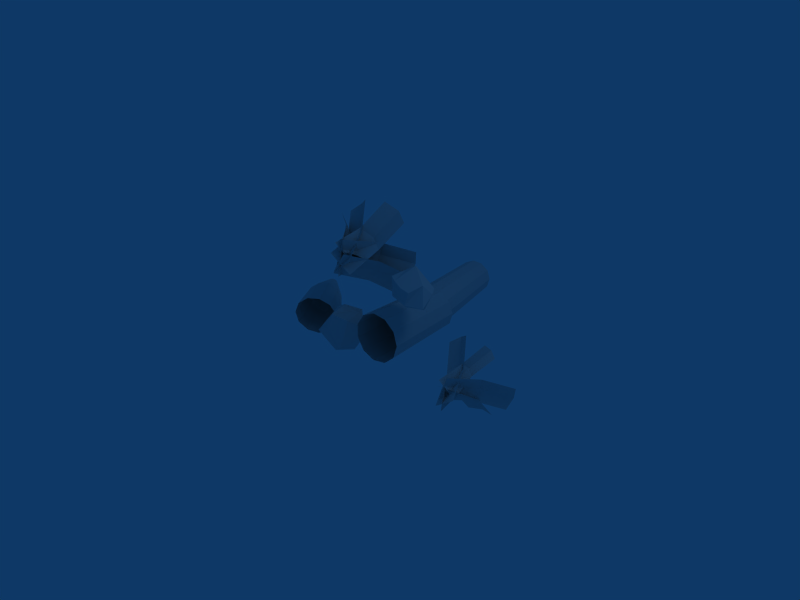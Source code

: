 # Source: totem_broken.blend  (saved by Blender 2.45.0; exported with 4.5.12 LTS)
import bpy
from mathutils import Matrix  # noqa: F401  (used for matrix-valued properties, if any)

bpy.ops.wm.read_factory_settings(use_empty=True)
scene = bpy.context.scene
scene.name = 'Scene'

# ---- collections
col_collection_1 = bpy.data.collections.new('Collection 1'); scene.collection.children.link(col_collection_1)

# ---- materials (node trees are filled in below, after node groups)
mat_material = bpy.data.materials.new('Material')
mat_material.alpha_threshold = 0.0
mat_material.roughness = 0.5
mat_material.line_color = (0.0, 0.0, 0.0, 1.0)

# ---- material node trees

# ---- world
world_world = bpy.data.worlds.new('World'); scene.world = world_world
world_world.color = (0.05656, 0.2208, 0.4)
world_world.use_sun_shadow = False
world_world.sun_shadow_jitter_overblur = 0.0
world_world.cycles.sampling_method = 'MANUAL'
world_world.cycles.sample_map_resolution = 256

# ---- cameras
cam_camera = bpy.data.cameras.new('Camera')
cam_camera.passepartout_alpha = 0.2
cam_camera.clip_end = 100.0
cam_camera.lens = 35.0
cam_camera.ortho_scale = 7.314
cam_camera.show_passepartout = False
cam_camera.show_safe_areas = True
cam_camera.dof.focus_distance = 0.0
cam_camera.dof.aperture_fstop = 128.0

# ---- lights
light_spot = bpy.data.lights.new('Spot', 'POINT')
light_spot.transmission_factor = 0.0
light_spot.cutoff_distance = 30.0
light_spot.energy = 100.0
light_spot.shadow_buffer_clip_start = 1.001
light_spot.shadow_soft_size = 1.0
light_spot.shadow_maximum_resolution = 0.006
light_spot.use_absolute_resolution = True
light_spot.cycles.use_multiple_importance_sampling = False

# ---- meshes
me_cylinder_001 = bpy.data.meshes.new('Cylinder.001')
me_cylinder_001.from_pydata([(0.795, 0.3706, 0.7487), (0.9355, 0.01154, 0.603), (0.7042, -0.109, 0.6183), (0.2817, 0.06065, 0.5599), (0.8645, 0.07986, 0.9067), (0.2001, 0.1293, 0.8165), (0.4713, 0.334, 0.9952), (0.3953, 0.001333, 0.8476), (0.9041, 0.2248, 0.7388), (0.4967, 0.3315, 0.4632), (0.1991, 0.4184, 0.6579), (0.6993, 0.2709, 0.415), (0.5184, 0.511, 0.6656), (0.764, -0.0925, 0.8181), (0.2537, 0.3688, 0.8623), (0.5891, -0.0757, 0.8322), (0.2119, 0.2313, 0.61), (-0.2255, 2.759, -0.2291), (-0.2665, 2.75, -0.3778), (-0.3793, 2.723, -0.4801), (-0.528, 2.688, -0.5036), (-0.6655, 2.656, -0.4408), (-0.7481, 2.637, -0.3116), (-0.7496, 2.637, -0.1571), (-0.6695, 2.655, -0.02622), (-0.5332, 2.687, 0.03936), (-0.3841, 2.722, 0.01887), (-0.2693, 2.749, -0.0812), (0.4386, -0.01781, -0.1608), (0.3782, -0.03144, -0.3687), (0.2154, -0.05406, -0.5104), (0.002022, -0.07849, -0.5409), (-0.1943, -0.09698, -0.4504), (-0.3113, -0.1037, -0.2678), (-0.3117, -0.09639, -0.05095), (-0.1954, -0.07751, 0.1313), (0.0006402, -0.05299, 0.221), (0.2142, -0.03062, 0.1897), (0.3774, -0.01751, 0.04741), (-0.55, 2.628, -0.2544), (-0.7017, 0.00353, 1.16), (-1.548, 0.6871, 1.162), (-1.081, 0.41, 1.156), (-0.7017, 0.00353, 0.6925), (-0.7017, 0.00353, 0.9263), (-1.079, 0.4234, 0.689), (-1.546, 0.7005, 0.6949), (-1.093, 0.4931, 0.932), (-1.56, 0.7702, 0.938), (0.6086, 0.01063, 0.5195), (-0.1291, 0.9139, 0.6537), (-0.5062, 0.5521, 0.8021), (-0.04981, 0.8507, 0.8858), (-0.4269, 0.4889, 1.034), (-0.772, -0.003526, 0.9187), (-0.696, 0.004101, 1.14), (-0.5743, 0.4609, 0.5914), (-0.1972, 0.8228, 0.443), (-0.8479, -0.01115, 0.6977), (-0.9477, 0.008046, 0.9036), (-0.9461, 0.7768, 0.1336), (-0.9533, 0.452, 0.5692), (-0.4851, 0.05451, 0.9523), (-0.7164, 0.03128, 0.9279), (-0.4925, 0.5115, 0.6211), (-0.4853, 0.8362, 0.1856), (-0.7394, 0.5579, 0.5887), (-0.7322, 0.8826, 0.1531), (-0.5955, 0.8741, 1.324), (-0.7205, 0.5061, 1.097), (-0.6499, 0.7771, 1.429), (-0.7707, 0.4111, 1.196), (-0.7118, 0.01772, 0.9215), (-0.8208, -0.03988, 1.071), (-0.6255, 0.4798, 1.005), (-0.4964, 0.8498, 1.226), (-0.6028, 0.07531, 0.7723), (-0.7295, -0.01763, 0.9606), (-1.146, 0.7461, 0.7148), (-0.8806, 0.391, 0.7919), (-0.7107, -0.09882, 0.5825), (-0.7201, -0.05822, 0.7715), (-0.8646, 0.3446, 0.5468), (-1.129, 0.6971, 0.4557), (-0.8581, 0.4307, 0.6646), (-1.123, 0.7845, 0.5804), (-0.3456, 0.7873, 1.467), (-0.5578, 0.4746, 1.077), (-0.5615, 0.7111, 1.575), (-0.7737, 0.3983, 1.185), (-0.7213, -0.04408, 0.7649), (-0.9263, -0.04951, 0.8771), (-0.3622, 0.396, 0.9631), (-0.15, 0.7088, 1.353), (-0.5163, -0.03864, 0.6527), (-0.4789, -0.07417, 0.8764), (-0.9423, 0.6666, 1.525), (-0.6853, 0.3578, 1.159), (-0.8559, -0.06948, 0.6), (-0.6674, -0.07182, 0.7382), (-1.06, 0.3756, 0.8803), (-1.317, 0.6845, 1.246), (-0.8692, 0.4438, 1.032), (-1.126, 0.7527, 1.398), (-0.1053, 0.7947, 0.3459), (-0.4583, 0.4613, 0.5897), (0.02783, 0.7191, 0.5477), (-0.3251, 0.3856, 0.7915), (-0.7298, -0.07347, 0.7721), (-0.5967, -0.078, 0.9642), (-0.5883, 0.3816, 0.405), (-0.2353, 0.7151, 0.1613), (-0.8628, -0.06894, 0.5799), (1.088, 0.6234, 0.01136), (1.309, 0.3434, -0.3131), (0.9169, 0.5674, -0.1232), (1.138, 0.2875, -0.4477), (1.476, -0.1185, -0.5738), (1.309, -0.1121, -0.6964), (1.47, 0.2629, -0.2005), (1.249, 0.5428, 0.124), (1.643, -0.125, -0.4512), (1.091, 0.6515, -0.7137), (1.318, 0.3316, -0.6391), (1.084, 0.5742, -0.8244), (1.31, 0.2554, -0.7436), (1.429, -0.1052, -0.5442), (1.437, -0.1415, -0.7119), (1.297, 0.2969, -0.5261), (1.07, 0.618, -0.5945), (1.422, -0.06903, -0.3764), (1.536, 0.01045, -0.5435), (1.649, 0.6948, -0.1407), (1.526, 0.3697, -0.3372), (1.34, -0.08663, -0.2787), (1.438, -0.03809, -0.4111), (1.395, 0.3121, -0.1673), (1.511, 0.6339, 0.03882), (1.442, 0.3952, -0.255), (1.561, 0.7187, -0.05371), (1.44, 0.7294, -1.093), (1.426, 0.4416, -0.7064), (1.658, 0.6825, -1.064), (1.644, 0.3947, -0.6776), (1.435, -0.02596, -0.4054), (1.64, -0.01074, -0.3838), (1.234, 0.3527, -0.7237), (1.248, 0.6405, -1.11), (1.229, -0.04117, -0.427), (1.317, -0.06052, -0.6097), (1.914, 0.6639, -0.8356), (1.571, 0.3517, -0.704), (1.452, -0.05053, -0.2176), (1.384, -0.05553, -0.4136), (1.702, 0.3731, -0.3111), (2.045, 0.6853, -0.4428), (1.633, 0.431, -0.5171), (1.976, 0.7432, -0.6487), (-1.054, -0.07387, -0.404), (-1.42, 0.1378, -0.8079), (-1.181, 0.2498, -0.1862), (-1.356, 0.4986, -0.8217), (-0.9861, 0.2253, -0.0823), (-0.9429, 0.3371, -0.9188), (-0.8022, -0.0709, -0.6779), (-1.353, 0.2836, -0.9923), (-1.015, 0.01446, -0.8282), (-0.6546, 0.2851, -0.3797), (-1.369, 0.3049, -0.3634), (-1.149, 0.6371, -0.612), (-1.525, 0.33, -0.6158), (-0.8044, 0.4115, -0.1735), (-1.413, -0.002676, -0.6119), (-1.023, -0.016, -0.1835), (-0.6954, 0.02406, -0.1961), (-0.7107, 0.3667, -0.5877), (-2.215, 0.9684, -0.3391), (-2.167, 0.9418, -0.2732), (-2.202, 0.9182, -0.2743), (-2.234, 0.9015, -0.2979), (-2.251, 0.8971, -0.3364), (-2.248, 0.9064, -0.3778), (-2.227, 0.9264, -0.4088), (-2.194, 0.9508, -0.4195), (-2.16, 0.9718, -0.4067), (-2.135, 0.9828, -0.3743), (-2.127, 0.9802, -0.3327), (-2.139, 0.9649, -0.295), (-1.738, 0.6573, -0.2216), (-1.691, 0.7165, -0.3676), (-1.72, 0.7264, -0.529), (-1.818, 0.6839, -0.6545), (-1.952, 0.6024, -0.7042), (-2.08, 0.508, -0.6625), (-2.161, 0.4304, -0.5424), (-2.17, 0.3945, -0.3822), (-2.104, 0.4115, -0.2327), (-1.983, 0.4761, -0.1414), (-1.847, 0.5677, -0.1372), (-1.54, 0.1413, -0.1614), (-1.703, 0.03128, -0.1664), (-1.848, -0.04622, -0.276), (-1.928, -0.06663, -0.4554), (-1.917, -0.02347, -0.6476), (-1.819, 0.06956, -0.7916), (-1.666, 0.1829, -0.8418), (-1.505, 0.2806, -0.7821), (-1.388, 0.3316, -0.6315), (-1.352, 0.3198, -0.4379), (-1.409, 0.2488, -0.2626), (0.1231, 1.292, -0.3807), (0.1724, 1.312, -0.2027), (-0.01384, 1.261, -0.5025), (-0.1948, 1.23, -0.5294), (-0.3624, 1.207, -0.4529), (-0.4635, 1.2, -0.2973), (-0.4658, 1.212, -0.112), (-0.3688, 1.238, 0.04419), (-0.2031, 1.27, 0.1217), (-0.02146, 1.299, 0.09587), (0.1185, 1.314, -0.02507), (0.1408, 1.316, -0.09905), (0.03643, 1.308, 0.04562), (-0.128, 1.285, 0.1111), (-0.3002, 1.253, 0.07667), (-0.409, 1.228, -0.02101), (-0.4649, 1.209, -0.1893), (-0.4217, 1.206, -0.3621), (-0.2931, 1.219, -0.4846), (-0.1199, 1.245, -0.518), (0.04285, 1.274, -0.4516), (0.1519, 1.305, -0.277), (0.1739, 1.363, -0.4004), (0.2301, 1.363, -0.2075), (0.02502, 1.34, -0.534), (-0.1693, 1.302, -0.5659), (-0.3475, 1.261, -0.486), (-0.4528, 1.229, -0.3197), (-0.4519, 1.218, -0.1197), (-0.345, 1.229, 0.05043), (-0.1661, 1.261, 0.1367), (0.02797, 1.302, 0.1117), (0.1757, 1.34, -0.01659), (0.1853, 1.351, -0.05241), (0.05505, 1.317, 0.08834), (-0.1302, 1.275, 0.1332), (-0.3116, 1.238, 0.0679), (-0.3652, 1.229, 0.01752), (-0.4525, 1.225, -0.1576), (-0.4337, 1.243, -0.3505), (-0.3146, 1.276, -0.5), (-0.1332, 1.314, -0.5586), (0.05297, 1.345, -0.5077), (0.2192, 1.366, -0.2444), (0.189, 1.359, -0.3484), (0.1343, 1.356, -0.4369), (-0.0265, 1.326, -0.5434), (-0.2164, 1.285, -0.5453), (-0.3752, 1.246, -0.4419), (-0.4523, 1.222, -0.266), (-0.4234, 1.219, -0.07359), (-0.2136, 1.25, 0.1128), (-0.02342, 1.286, 0.1176), (0.1367, 1.323, 0.01719), (0.2159, 1.351, -0.1565), (-0.03492, 1.332, -0.2107), (-0.02512, 1.331, -0.1771), (-0.06066, 1.328, -0.2342), (-0.09417, 1.32, -0.2401), (-0.1248, 1.31, -0.2266), (-0.1429, 1.302, -0.1979), (-0.1426, 1.298, -0.1632), (-0.1241, 1.3, -0.1334), (-0.09317, 1.306, -0.1181), (-0.05974, 1.315, -0.122), (-0.03437, 1.325, -0.144), (-0.03175, 1.328, -0.1538), (-0.05238, 1.319, -0.1284), (-0.0834, 1.31, -0.119), (-0.115, 1.302, -0.1286), (-0.1296, 1.3, -0.1424), (-0.1428, 1.3, -0.1735), (-0.1377, 1.306, -0.2063), (-0.1159, 1.314, -0.2304), (-0.08435, 1.323, -0.2381), (-0.05306, 1.329, -0.227), (-0.02808, 1.332, -0.1871), (-0.03082, 1.331, -0.1965), (-0.04568, 1.33, -0.2206), (-0.07467, 1.324, -0.2367), (-0.107, 1.315, -0.2345), (-0.1324, 1.306, -0.2146), (-0.1427, 1.3, -0.1833), (-0.1348, 1.299, -0.1506), (-0.1061, 1.303, -0.1246), (-0.07372, 1.311, -0.1204), (-0.04498, 1.32, -0.1348), (-0.02898, 1.328, -0.1632)], [], [(14, 10, 16), (5, 3, 7), (4, 13, 2), (14, 5, 7), (16, 10, 9), (9, 0, 11), (16, 5, 14), (16, 9, 3), (6, 0, 12), (10, 12, 9), (1, 8, 4), (2, 1, 4), (3, 9, 11), (12, 0, 9), (11, 8, 1), (14, 7, 6), (10, 14, 6), (11, 0, 8), (7, 3, 2), (7, 2, 15), (4, 15, 13), (15, 2, 13), (10, 6, 12), (0, 6, 4), (6, 15, 4), (16, 3, 5), (6, 7, 15), (0, 4, 8), (17, 18, 39), (18, 19, 39), (19, 20, 39), (20, 21, 39), (21, 22, 39), (22, 23, 39), (23, 24, 39), (24, 25, 39), (25, 26, 39), (26, 27, 39), (27, 17, 39), (44, 47, 42), (44, 42, 40), (47, 48, 41), (47, 41, 42), (43, 45, 44), (45, 47, 44), (45, 46, 47), (46, 48, 47), (1, 49, 11), (49, 3, 11), (3, 49, 2), (49, 1, 2), (52, 50, 51), (53, 52, 51), (53, 51, 54), (55, 53, 54), (51, 57, 56), (51, 50, 57), (54, 56, 58), (54, 51, 56), (63, 66, 61), (63, 61, 59), (66, 67, 60), (66, 60, 61), (62, 64, 63), (64, 66, 63), (64, 65, 66), (65, 67, 66), (70, 68, 69), (71, 70, 69), (71, 69, 72), (73, 71, 72), (69, 75, 74), (69, 68, 75), (72, 74, 76), (72, 69, 74), (81, 84, 79), (81, 79, 77), (84, 85, 78), (84, 78, 79), (80, 82, 81), (82, 84, 81), (82, 83, 84), (83, 85, 84), (88, 86, 87), (89, 88, 87), (89, 87, 90), (91, 89, 90), (87, 93, 92), (87, 86, 93), (90, 92, 94), (90, 87, 92), (99, 102, 97), (99, 97, 95), (102, 103, 96), (102, 96, 97), (98, 100, 99), (100, 102, 99), (100, 101, 102), (101, 103, 102), (106, 104, 105), (107, 106, 105), (107, 105, 108), (109, 107, 108), (105, 111, 110), (105, 104, 111), (108, 110, 112), (108, 105, 110), (115, 113, 114), (116, 115, 114), (116, 114, 117), (118, 116, 117), (114, 120, 119), (114, 113, 120), (117, 119, 121), (117, 114, 119), (124, 122, 123), (125, 124, 123), (125, 123, 126), (127, 125, 126), (123, 129, 128), (123, 122, 129), (126, 128, 130), (126, 123, 128), (135, 138, 133), (135, 133, 131), (138, 139, 132), (138, 132, 133), (134, 136, 135), (136, 138, 135), (136, 137, 138), (137, 139, 138), (142, 140, 141), (143, 142, 141), (143, 141, 144), (145, 143, 144), (141, 147, 146), (141, 140, 147), (144, 146, 148), (144, 141, 146), (153, 156, 151), (153, 151, 149), (156, 157, 150), (156, 150, 151), (152, 154, 153), (154, 156, 153), (154, 155, 156), (155, 157, 156), (158, 174, 173), (172, 158, 173), (158, 172, 164), (174, 158, 164), (175, 171, 167), (169, 168, 160), (159, 172, 170), (169, 160, 171), (175, 169, 171), (165, 169, 163), (160, 173, 162), (171, 160, 162), (168, 173, 160), (168, 172, 173), (164, 175, 167), (165, 161, 169), (161, 168, 169), (164, 167, 174), (163, 175, 166), (172, 166, 164), (173, 174, 171), (174, 167, 171), (165, 163, 166), (169, 175, 163), (159, 166, 172), (159, 170, 161), (166, 175, 164), (159, 165, 166), (161, 170, 168), (171, 162, 173), (170, 172, 168), (161, 165, 159), (199, 188, 198), (199, 209, 188), (200, 198, 197), (200, 199, 198), (201, 197, 196), (201, 200, 197), (202, 196, 195), (202, 201, 196), (203, 195, 194), (203, 202, 195), (204, 194, 193), (204, 203, 194), (205, 193, 192), (205, 204, 193), (206, 192, 191), (206, 205, 192), (207, 191, 190), (207, 206, 191), (208, 190, 189), (208, 207, 190), (209, 189, 188), (209, 208, 189), (188, 186, 187), (188, 189, 186), (189, 185, 186), (189, 190, 185), (190, 184, 185), (190, 191, 184), (191, 183, 184), (191, 192, 183), (192, 182, 183), (192, 193, 182), (193, 181, 182), (193, 194, 181), (194, 180, 181), (194, 195, 180), (195, 179, 180), (195, 196, 179), (196, 178, 179), (196, 197, 178), (197, 177, 178), (197, 198, 177), (198, 187, 177), (198, 188, 187), (187, 186, 176), (186, 185, 176), (185, 184, 176), (184, 183, 176), (183, 182, 176), (182, 181, 176), (181, 180, 176), (180, 179, 176), (179, 178, 176), (178, 177, 176), (177, 187, 176), (211, 17, 221), (220, 27, 222), (219, 26, 223), (218, 25, 224), (225, 23, 216), (226, 22, 215), (227, 21, 214), (228, 20, 213), (229, 19, 212), (230, 18, 210), (210, 18, 231), (17, 211, 231), (17, 231, 18), (18, 230, 19), (230, 212, 19), (19, 229, 20), (229, 213, 20), (20, 228, 21), (228, 214, 21), (21, 227, 22), (227, 215, 22), (22, 226, 23), (226, 216, 23), (23, 225, 24), (225, 217, 24), (24, 217, 224), (24, 224, 25), (25, 218, 223), (25, 223, 26), (26, 219, 222), (26, 222, 27), (27, 220, 221), (27, 221, 17), (242, 38, 243), (241, 37, 244), (240, 36, 245), (239, 35, 246), (247, 35, 239), (248, 34, 238), (249, 33, 237), (250, 32, 236), (251, 31, 235), (252, 30, 234), (233, 28, 253), (254, 29, 232), (232, 29, 255), (234, 30, 256), (235, 31, 257), (236, 32, 258), (237, 33, 259), (238, 34, 260), (261, 36, 240), (262, 37, 241), (263, 38, 242), (264, 28, 233), (264, 297, 243), (297, 276, 243), (297, 264, 266), (264, 233, 266), (263, 296, 277), (263, 277, 244), (296, 263, 275), (263, 242, 275), (262, 295, 278), (262, 278, 245), (295, 262, 274), (262, 241, 274), (261, 294, 279), (261, 279, 246), (294, 261, 273), (261, 240, 273), (271, 238, 260), (271, 260, 293), (247, 280, 293), (247, 293, 260), (270, 237, 259), (270, 259, 292), (248, 281, 292), (248, 292, 259), (269, 236, 258), (269, 258, 291), (249, 282, 291), (249, 291, 258), (268, 235, 257), (268, 257, 290), (250, 283, 257), (283, 290, 257), (267, 234, 256), (267, 256, 289), (251, 284, 256), (284, 289, 256), (265, 232, 255), (265, 255, 288), (252, 285, 255), (285, 288, 255), (254, 287, 253), (287, 286, 253), (287, 254, 265), (254, 232, 265), (266, 233, 253), (266, 253, 286), (285, 252, 267), (252, 234, 267), (284, 251, 268), (251, 235, 268), (283, 250, 269), (250, 236, 269), (282, 249, 270), (249, 237, 270), (281, 248, 271), (248, 238, 271), (280, 247, 272), (247, 239, 272), (272, 239, 246), (272, 246, 279), (273, 240, 245), (273, 245, 278), (274, 241, 244), (274, 244, 277), (275, 242, 243), (275, 243, 276), (28, 264, 38), (264, 243, 38), (38, 263, 37), (263, 244, 37), (37, 262, 36), (262, 245, 36), (36, 261, 35), (261, 246, 35), (35, 247, 34), (247, 260, 34), (34, 248, 33), (248, 259, 33), (33, 249, 258), (33, 258, 32), (32, 250, 257), (32, 257, 31), (31, 251, 256), (31, 256, 30), (30, 252, 255), (30, 255, 29), (29, 254, 253), (29, 253, 28)])
_uv = me_cylinder_001.uv_layers.new(name='UVTex')
_uv.uv.foreach_set('vector', [0.6318, 0.8239, 0.5952, 0.8564, 0.4788, 0.8201, 0.5992, 0.758, 0.4936, 0.6807, 0.7008, 0.7279, 0.9053, 0.8639, 0.8945, 0.784, 0.9964, 0.6873, 0.6318, 0.8239, 0.5992, 0.758, 0.7008, 0.7279, 0.4788, 0.8201, 0.5952, 0.8564, 0.5878, 0.9483, 0.5878, 0.9483, 0.7302, 0.9297, 0.7618, 0.9785, 0.4788, 0.8201, 0.5992, 0.758, 0.6318, 0.8239, 0.4788, 0.8201, 0.5878, 0.9483, 0.4831, 0.9957, 0.7139, 0.8591, 0.7302, 0.9297, 0.6665, 0.8884, 0.5952, 0.8564, 0.6665, 0.8884, 0.5878, 0.9483, 0.9904, 0.9226, 0.8917, 0.9211, 0.9053, 0.8639, 0.9964, 0.6873, 0.9904, 0.9226, 0.9053, 0.8639, 0.4831, 0.9957, 0.5878, 0.9483, 0.7618, 0.9785, 0.6665, 0.8884, 0.7302, 0.9297, 0.5878, 0.9483, 0.7618, 0.9785, 0.8917, 0.9211, 0.9904, 0.9226, 0.6318, 0.8239, 0.7008, 0.7279, 0.7139, 0.8591, 0.5952, 0.8564, 0.6318, 0.8239, 0.7139, 0.8591, 0.7618, 0.9785, 0.7302, 0.9297, 0.8917, 0.9211, 0.7008, 0.7279, 0.4936, 0.6807, 0.9964, 0.6873, 0.7008, 0.7279, 0.9964, 0.6873, 0.801, 0.7526, 0.9053, 0.8639, 0.801, 0.7526, 0.8945, 0.784, 0.801, 0.7526, 0.9964, 0.6873, 0.8945, 0.784, 0.5952, 0.8564, 0.7139, 0.8591, 0.6665, 0.8884, 0.7302, 0.9297, 0.7139, 0.8591, 0.9053, 0.8639, 0.7139, 0.8591, 0.801, 0.7526, 0.9053, 0.8639, 0.4788, 0.8201, 0.4936, 0.6807, 0.5992, 0.758, 0.7139, 0.8591, 0.7008, 0.7279, 0.801, 0.7526, 0.7302, 0.9297, 0.9053, 0.8639, 0.8917, 0.9211, 0.178, 0.6274, 0.1363, 0.6149, 0.2026, 0.5775, 0.1363, 0.6149, 0.1159, 0.594, 0.2026, 0.5775, 0.1159, 0.594, 0.1231, 0.5712, 0.2026, 0.5775, 0.1231, 0.5712, 0.1556, 0.554, 0.2026, 0.5775, 0.1556, 0.554, 0.2028, 0.5476, 0.2026, 0.5775, 0.2028, 0.5476, 0.2501, 0.554, 0.2026, 0.5775, 0.2501, 0.554, 0.2825, 0.5712, 0.2026, 0.5775, 0.2825, 0.5712, 0.2898, 0.594, 0.2026, 0.5775, 0.2898, 0.594, 0.2694, 0.6149, 0.2026, 0.5775, 0.2694, 0.6149, 0.2277, 0.6274, 0.2026, 0.5775, 0.2277, 0.6274, 0.178, 0.6274, 0.2026, 0.5775, 0.7586, 0.3593, 0.7586, 0.479, 0.6389, 0.479, 0.7586, 0.3593, 0.6389, 0.479, 0.6389, 0.3593, 0.7586, 0.479, 0.7586, 0.5987, 0.6389, 0.5987, 0.7586, 0.479, 0.6389, 0.5987, 0.6389, 0.479, 0.8783, 0.3593, 0.8783, 0.479, 0.7586, 0.3593, 0.8783, 0.479, 0.7586, 0.479, 0.7586, 0.3593, 0.8783, 0.479, 0.8783, 0.5987, 0.7586, 0.479, 0.8783, 0.5987, 0.7586, 0.5987, 0.7586, 0.479, 0.9904, 0.9226, 0.7367, 0.9592, 0.7618, 0.9785, 0.7367, 0.9592, 0.4831, 0.9957, 0.7618, 0.9785, 0.4831, 0.9957, 0.7367, 0.9592, 0.8989, 0.9944, 0.7367, 0.9592, 0.9904, 0.9226, 0.8989, 0.9944, 0.8783, 0.5987, 0.7586, 0.5987, 0.7586, 0.479, 0.8783, 0.479, 0.8783, 0.5987, 0.7586, 0.479, 0.8783, 0.479, 0.7586, 0.479, 0.7586, 0.3593, 0.8783, 0.3593, 0.8783, 0.479, 0.7586, 0.3593, 0.7586, 0.479, 0.6389, 0.5987, 0.6389, 0.479, 0.7586, 0.479, 0.7586, 0.5987, 0.6389, 0.5987, 0.7586, 0.3593, 0.6389, 0.479, 0.6389, 0.3593, 0.7586, 0.3593, 0.7586, 0.479, 0.6389, 0.479, 0.7586, 0.3593, 0.7586, 0.479, 0.6389, 0.479, 0.7586, 0.3593, 0.6389, 0.479, 0.6389, 0.3593, 0.7586, 0.479, 0.7586, 0.5987, 0.6389, 0.5987, 0.7586, 0.479, 0.6389, 0.5987, 0.6389, 0.479, 0.8783, 0.3593, 0.8783, 0.479, 0.7586, 0.3593, 0.8783, 0.479, 0.7586, 0.479, 0.7586, 0.3593, 0.8783, 0.479, 0.8783, 0.5987, 0.7586, 0.479, 0.8783, 0.5987, 0.7586, 0.5987, 0.7586, 0.479, 0.8783, 0.5987, 0.7586, 0.5987, 0.7586, 0.479, 0.8783, 0.479, 0.8783, 0.5987, 0.7586, 0.479, 0.8783, 0.479, 0.7586, 0.479, 0.7586, 0.3593, 0.8783, 0.3593, 0.8783, 0.479, 0.7586, 0.3593, 0.7586, 0.479, 0.6389, 0.5987, 0.6389, 0.479, 0.7586, 0.479, 0.7586, 0.5987, 0.6389, 0.5987, 0.7586, 0.3593, 0.6389, 0.479, 0.6389, 0.3593, 0.7586, 0.3593, 0.7586, 0.479, 0.6389, 0.479, 0.7586, 0.3593, 0.7586, 0.479, 0.6389, 0.479, 0.7586, 0.3593, 0.6389, 0.479, 0.6389, 0.3593, 0.7586, 0.479, 0.7586, 0.5987, 0.6389, 0.5987, 0.7586, 0.479, 0.6389, 0.5987, 0.6389, 0.479, 0.8783, 0.3593, 0.8783, 0.479, 0.7586, 0.3593, 0.8783, 0.479, 0.7586, 0.479, 0.7586, 0.3593, 0.8783, 0.479, 0.8783, 0.5987, 0.7586, 0.479, 0.8783, 0.5987, 0.7586, 0.5987, 0.7586, 0.479, 0.8783, 0.5987, 0.7586, 0.5987, 0.7586, 0.479, 0.8783, 0.479, 0.8783, 0.5987, 0.7586, 0.479, 0.8783, 0.479, 0.7586, 0.479, 0.7586, 0.3593, 0.8783, 0.3593, 0.8783, 0.479, 0.7586, 0.3593, 0.7586, 0.479, 0.6389, 0.5987, 0.6389, 0.479, 0.7586, 0.479, 0.7586, 0.5987, 0.6389, 0.5987, 0.7586, 0.3593, 0.6389, 0.479, 0.6389, 0.3593, 0.7586, 0.3593, 0.7586, 0.479, 0.6389, 0.479, 0.7586, 0.3593, 0.7586, 0.479, 0.6389, 0.479, 0.7586, 0.3593, 0.6389, 0.479, 0.6389, 0.3593, 0.7586, 0.479, 0.7586, 0.5987, 0.6389, 0.5987, 0.7586, 0.479, 0.6389, 0.5987, 0.6389, 0.479, 0.8783, 0.3593, 0.8783, 0.479, 0.7586, 0.3593, 0.8783, 0.479, 0.7586, 0.479, 0.7586, 0.3593, 0.8783, 0.479, 0.8783, 0.5987, 0.7586, 0.479, 0.8783, 0.5987, 0.7586, 0.5987, 0.7586, 0.479, 0.8783, 0.5987, 0.7586, 0.5987, 0.7586, 0.479, 0.8783, 0.479, 0.8783, 0.5987, 0.7586, 0.479, 0.8783, 0.479, 0.7586, 0.479, 0.7586, 0.3593, 0.8783, 0.3593, 0.8783, 0.479, 0.7586, 0.3593, 0.7586, 0.479, 0.6389, 0.5987, 0.6389, 0.479, 0.7586, 0.479, 0.7586, 0.5987, 0.6389, 0.5987, 0.7586, 0.3593, 0.6389, 0.479, 0.6389, 0.3593, 0.7586, 0.3593, 0.7586, 0.479, 0.6389, 0.479, 0.8783, 0.5987, 0.7586, 0.5987, 0.7586, 0.479, 0.8783, 0.479, 0.8783, 0.5987, 0.7586, 0.479, 0.8783, 0.479, 0.7586, 0.479, 0.7586, 0.3593, 0.8783, 0.3593, 0.8783, 0.479, 0.7586, 0.3593, 0.7586, 0.479, 0.6389, 0.5987, 0.6389, 0.479, 0.7586, 0.479, 0.7586, 0.5987, 0.6389, 0.5987, 0.7586, 0.3593, 0.6389, 0.479, 0.6389, 0.3593, 0.7586, 0.3593, 0.7586, 0.479, 0.6389, 0.479, 0.8783, 0.5987, 0.7586, 0.5987, 0.7586, 0.479, 0.8783, 0.479, 0.8783, 0.5987, 0.7586, 0.479, 0.8783, 0.479, 0.7586, 0.479, 0.7586, 0.3593, 0.8783, 0.3593, 0.8783, 0.479, 0.7586, 0.3593, 0.7586, 0.479, 0.6389, 0.5987, 0.6389, 0.479, 0.7586, 0.479, 0.7586, 0.5987, 0.6389, 0.5987, 0.7586, 0.3593, 0.6389, 0.479, 0.6389, 0.3593, 0.7586, 0.3593, 0.7586, 0.479, 0.6389, 0.479, 0.7586, 0.3593, 0.7586, 0.479, 0.6389, 0.479, 0.7586, 0.3593, 0.6389, 0.479, 0.6389, 0.3593, 0.7586, 0.479, 0.7586, 0.5987, 0.6389, 0.5987, 0.7586, 0.479, 0.6389, 0.5987, 0.6389, 0.479, 0.8783, 0.3593, 0.8783, 0.479, 0.7586, 0.3593, 0.8783, 0.479, 0.7586, 0.479, 0.7586, 0.3593, 0.8783, 0.479, 0.8783, 0.5987, 0.7586, 0.479, 0.8783, 0.5987, 0.7586, 0.5987, 0.7586, 0.479, 0.8783, 0.5987, 0.7586, 0.5987, 0.7586, 0.479, 0.8783, 0.479, 0.8783, 0.5987, 0.7586, 0.479, 0.8783, 0.479, 0.7586, 0.479, 0.7586, 0.3593, 0.8783, 0.3593, 0.8783, 0.479, 0.7586, 0.3593, 0.7586, 0.479, 0.6389, 0.5987, 0.6389, 0.479, 0.7586, 0.479, 0.7586, 0.5987, 0.6389, 0.5987, 0.7586, 0.3593, 0.6389, 0.479, 0.6389, 0.3593, 0.7586, 0.3593, 0.7586, 0.479, 0.6389, 0.479, 0.7586, 0.3593, 0.7586, 0.479, 0.6389, 0.479, 0.7586, 0.3593, 0.6389, 0.479, 0.6389, 0.3593, 0.7586, 0.479, 0.7586, 0.5987, 0.6389, 0.5987, 0.7586, 0.479, 0.6389, 0.5987, 0.6389, 0.479, 0.8783, 0.3593, 0.8783, 0.479, 0.7586, 0.3593, 0.8783, 0.479, 0.7586, 0.479, 0.7586, 0.3593, 0.8783, 0.479, 0.8783, 0.5987, 0.7586, 0.479, 0.8783, 0.5987, 0.7586, 0.5987, 0.7586, 0.479, 0.7367, 0.9592, 0.9904, 0.9226, 0.8989, 0.9944, 0.4831, 0.9957, 0.7367, 0.9592, 0.8989, 0.9944, 0.7367, 0.9592, 0.4831, 0.9957, 0.7618, 0.9785, 0.9904, 0.9226, 0.7367, 0.9592, 0.7618, 0.9785, 0.7302, 0.9297, 0.9053, 0.8639, 0.8917, 0.9211, 0.7139, 0.8591, 0.7008, 0.7279, 0.801, 0.7526, 0.4788, 0.8201, 0.4936, 0.6807, 0.5992, 0.758, 0.7139, 0.8591, 0.801, 0.7526, 0.9053, 0.8639, 0.7302, 0.9297, 0.7139, 0.8591, 0.9053, 0.8639, 0.5952, 0.8564, 0.7139, 0.8591, 0.6665, 0.8884, 0.801, 0.7526, 0.9964, 0.6873, 0.8945, 0.784, 0.9053, 0.8639, 0.801, 0.7526, 0.8945, 0.784, 0.7008, 0.7279, 0.9964, 0.6873, 0.801, 0.7526, 0.7008, 0.7279, 0.4936, 0.6807, 0.9964, 0.6873, 0.7618, 0.9785, 0.7302, 0.9297, 0.8917, 0.9211, 0.5952, 0.8564, 0.6318, 0.8239, 0.7139, 0.8591, 0.6318, 0.8239, 0.7008, 0.7279, 0.7139, 0.8591, 0.7618, 0.9785, 0.8917, 0.9211, 0.9904, 0.9226, 0.6665, 0.8884, 0.7302, 0.9297, 0.5878, 0.9483, 0.4831, 0.9957, 0.5878, 0.9483, 0.7618, 0.9785, 0.9964, 0.6873, 0.9904, 0.9226, 0.9053, 0.8639, 0.9904, 0.9226, 0.8917, 0.9211, 0.9053, 0.8639, 0.5952, 0.8564, 0.6665, 0.8884, 0.5878, 0.9483, 0.7139, 0.8591, 0.7302, 0.9297, 0.6665, 0.8884, 0.4788, 0.8201, 0.5878, 0.9483, 0.4831, 0.9957, 0.4788, 0.8201, 0.5992, 0.758, 0.6318, 0.8239, 0.5878, 0.9483, 0.7302, 0.9297, 0.7618, 0.9785, 0.4788, 0.8201, 0.5952, 0.8564, 0.5878, 0.9483, 0.6318, 0.8239, 0.5992, 0.758, 0.7008, 0.7279, 0.9053, 0.8639, 0.8945, 0.784, 0.9964, 0.6873, 0.5992, 0.758, 0.4936, 0.6807, 0.7008, 0.7279, 0.6318, 0.8239, 0.5952, 0.8564, 0.4788, 0.8201, 0.223, 0.7892, 0.2677, 0.8818, 0.2214, 0.8818, 0.223, 0.7892, 0.2721, 0.789, 0.2677, 0.8818, 0.1744, 0.7898, 0.2214, 0.8818, 0.1756, 0.8818, 0.1744, 0.7898, 0.223, 0.7892, 0.2214, 0.8818, 0.1248, 0.7908, 0.1756, 0.8818, 0.1295, 0.8818, 0.1248, 0.7908, 0.1744, 0.7898, 0.1756, 0.8818, 0.08858, 0.7915, 0.1295, 0.8818, 0.09209, 0.8826, 0.08858, 0.7915, 0.1248, 0.7908, 0.1295, 0.8818, 0.2908, 0.7911, 0.2904, 0.8814, 0.2776, 0.877, 0.2908, 0.7911, 0.3047, 0.7932, 0.2904, 0.8814, 0.249, 0.7911, 0.2776, 0.877, 0.2394, 0.8755, 0.249, 0.7911, 0.2908, 0.7911, 0.2776, 0.877, 0.2081, 0.7911, 0.2394, 0.8755, 0.2017, 0.8754, 0.2081, 0.7911, 0.249, 0.7911, 0.2394, 0.8755, 0.167, 0.7911, 0.2017, 0.8754, 0.1637, 0.8767, 0.167, 0.7911, 0.2081, 0.7911, 0.2017, 0.8754, 0.1243, 0.7911, 0.1637, 0.8767, 0.1248, 0.8795, 0.1243, 0.7911, 0.167, 0.7911, 0.1637, 0.8767, 0.09255, 0.7905, 0.1248, 0.8795, 0.0932, 0.8828, 0.09255, 0.7905, 0.1243, 0.7911, 0.1248, 0.8795, 0.2721, 0.789, 0.2887, 0.8833, 0.2677, 0.8818, 0.2721, 0.789, 0.3082, 0.7911, 0.2887, 0.8833, 0.2677, 0.8818, 0.2513, 0.9537, 0.2375, 0.9519, 0.2677, 0.8818, 0.2887, 0.8833, 0.2513, 0.9537, 0.0932, 0.8828, 0.1476, 0.9521, 0.1374, 0.9539, 0.0932, 0.8828, 0.1248, 0.8795, 0.1476, 0.9521, 0.1248, 0.8795, 0.1715, 0.9521, 0.1476, 0.9521, 0.1248, 0.8795, 0.1637, 0.8767, 0.1715, 0.9521, 0.1637, 0.8767, 0.1963, 0.9521, 0.1715, 0.9521, 0.1637, 0.8767, 0.2017, 0.8754, 0.1963, 0.9521, 0.2017, 0.8754, 0.2209, 0.9521, 0.1963, 0.9521, 0.2017, 0.8754, 0.2394, 0.8755, 0.2209, 0.9521, 0.2394, 0.8755, 0.2444, 0.9521, 0.2209, 0.9521, 0.2394, 0.8755, 0.2776, 0.877, 0.2444, 0.9521, 0.2776, 0.877, 0.2519, 0.9539, 0.2444, 0.9521, 0.2776, 0.877, 0.2904, 0.8814, 0.2519, 0.9539, 0.09209, 0.8826, 0.1522, 0.9519, 0.1374, 0.9537, 0.09209, 0.8826, 0.1295, 0.8818, 0.1522, 0.9519, 0.1295, 0.8818, 0.1801, 0.9519, 0.1522, 0.9519, 0.1295, 0.8818, 0.1756, 0.8818, 0.1801, 0.9519, 0.1756, 0.8818, 0.2089, 0.9519, 0.1801, 0.9519, 0.1756, 0.8818, 0.2214, 0.8818, 0.2089, 0.9519, 0.2214, 0.8818, 0.2375, 0.9519, 0.2089, 0.9519, 0.2214, 0.8818, 0.2677, 0.8818, 0.2375, 0.9519, 0.2375, 0.9519, 0.2513, 0.9537, 0.1949, 0.989, 0.1374, 0.9539, 0.1476, 0.9521, 0.1951, 0.9891, 0.1476, 0.9521, 0.1715, 0.9521, 0.1951, 0.9891, 0.1715, 0.9521, 0.1963, 0.9521, 0.1951, 0.9891, 0.1963, 0.9521, 0.2209, 0.9521, 0.1951, 0.9891, 0.2209, 0.9521, 0.2444, 0.9521, 0.1951, 0.9891, 0.2444, 0.9521, 0.2519, 0.9539, 0.1951, 0.9891, 0.1374, 0.9537, 0.1522, 0.9519, 0.1949, 0.989, 0.1522, 0.9519, 0.1801, 0.9519, 0.1949, 0.989, 0.1801, 0.9519, 0.2089, 0.9519, 0.1949, 0.989, 0.2089, 0.9519, 0.2375, 0.9519, 0.1949, 0.989, 0.283, 0.4001, 0.2721, 0.789, 0.2571, 0.4001, 0.2326, 0.4002, 0.223, 0.7892, 0.2077, 0.4002, 0.1834, 0.4005, 0.1744, 0.7898, 0.1571, 0.4005, 0.1324, 0.401, 0.1248, 0.7908, 0.1052, 0.4007, 0.3215, 0.4011, 0.2908, 0.7911, 0.2946, 0.4011, 0.2737, 0.4011, 0.249, 0.7911, 0.2515, 0.4011, 0.231, 0.4011, 0.2081, 0.7911, 0.2109, 0.4011, 0.1903, 0.4011, 0.167, 0.7911, 0.1705, 0.4011, 0.1491, 0.4011, 0.1243, 0.7911, 0.1282, 0.4011, 0.1123, 0.4008, 0.09255, 0.7905, 0.08845, 0.4008, 0.3306, 0.4012, 0.3082, 0.7911, 0.301, 0.4012, 0.2721, 0.789, 0.283, 0.4001, 0.301, 0.4012, 0.2721, 0.789, 0.301, 0.4012, 0.3082, 0.7911, 0.09255, 0.7905, 0.1123, 0.4008, 0.1243, 0.7911, 0.1123, 0.4008, 0.1282, 0.4011, 0.1243, 0.7911, 0.1243, 0.7911, 0.1491, 0.4011, 0.167, 0.7911, 0.1491, 0.4011, 0.1705, 0.4011, 0.167, 0.7911, 0.167, 0.7911, 0.1903, 0.4011, 0.2081, 0.7911, 0.1903, 0.4011, 0.2109, 0.4011, 0.2081, 0.7911, 0.2081, 0.7911, 0.231, 0.4011, 0.249, 0.7911, 0.231, 0.4011, 0.2515, 0.4011, 0.249, 0.7911, 0.249, 0.7911, 0.2737, 0.4011, 0.2908, 0.7911, 0.2737, 0.4011, 0.2946, 0.4011, 0.2908, 0.7911, 0.2908, 0.7911, 0.3215, 0.4011, 0.3047, 0.7932, 0.3215, 0.4011, 0.3284, 0.4021, 0.3047, 0.7932, 0.08858, 0.7915, 0.08705, 0.4011, 0.1052, 0.4007, 0.08858, 0.7915, 0.1052, 0.4007, 0.1248, 0.7908, 0.1248, 0.7908, 0.1324, 0.401, 0.1571, 0.4005, 0.1248, 0.7908, 0.1571, 0.4005, 0.1744, 0.7898, 0.1744, 0.7898, 0.1834, 0.4005, 0.2077, 0.4002, 0.1744, 0.7898, 0.2077, 0.4002, 0.223, 0.7892, 0.223, 0.7892, 0.2326, 0.4002, 0.2571, 0.4001, 0.223, 0.7892, 0.2571, 0.4001, 0.2721, 0.789, 0.2374, 0.2058, 0.2421, 0.01127, 0.2496, 0.2057, 0.1879, 0.2059, 0.1924, 0.01127, 0.2001, 0.2058, 0.1361, 0.2061, 0.1399, 0.01127, 0.1485, 0.2059, 0.08628, 0.2059, 0.08551, 0.01071, 0.09534, 0.2057, 0.3368, 0.2061, 0.3522, 0.01107, 0.3403, 0.2066, 0.286, 0.2061, 0.2984, 0.01107, 0.2965, 0.2061, 0.2424, 0.2061, 0.2539, 0.01107, 0.2527, 0.2061, 0.2019, 0.2061, 0.2136, 0.01107, 0.2122, 0.2061, 0.1616, 0.2061, 0.174, 0.01107, 0.1722, 0.2061, 0.1222, 0.2059, 0.132, 0.01107, 0.1301, 0.2061, 0.2884, 0.2057, 0.2938, 0.01127, 0.2974, 0.2062, 0.327, 0.2062, 0.353, 0.01127, 0.3418, 0.2062, 0.08641, 0.2059, 0.08436, 0.01107, 0.09833, 0.2059, 0.1301, 0.2061, 0.132, 0.01107, 0.1406, 0.2061, 0.1722, 0.2061, 0.174, 0.01107, 0.1821, 0.2061, 0.2122, 0.2061, 0.2136, 0.01107, 0.2223, 0.2061, 0.2527, 0.2061, 0.2539, 0.01107, 0.2638, 0.2061, 0.2965, 0.2061, 0.2984, 0.01107, 0.31, 0.2061, 0.1225, 0.206, 0.1399, 0.01127, 0.1361, 0.2061, 0.1748, 0.2059, 0.1924, 0.01127, 0.1879, 0.2059, 0.2249, 0.2058, 0.2421, 0.01127, 0.2374, 0.2058, 0.2755, 0.2057, 0.2938, 0.01127, 0.2884, 0.2057, 0.2755, 0.2057, 0.2663, 0.3029, 0.2496, 0.2057, 0.2663, 0.3029, 0.2534, 0.3029, 0.2496, 0.2057, 0.2663, 0.3029, 0.2755, 0.2057, 0.2857, 0.3029, 0.2755, 0.2057, 0.2884, 0.2057, 0.2857, 0.3029, 0.2249, 0.2058, 0.2163, 0.303, 0.2039, 0.303, 0.2249, 0.2058, 0.2039, 0.303, 0.2001, 0.2058, 0.2163, 0.303, 0.2249, 0.2058, 0.235, 0.303, 0.2249, 0.2058, 0.2374, 0.2058, 0.235, 0.303, 0.1748, 0.2059, 0.166, 0.3032, 0.1528, 0.3032, 0.1748, 0.2059, 0.1528, 0.3032, 0.1485, 0.2059, 0.166, 0.3032, 0.1748, 0.2059, 0.1857, 0.3032, 0.1748, 0.2059, 0.1879, 0.2059, 0.1857, 0.3032, 0.1225, 0.206, 0.1139, 0.3034, 0.1003, 0.3032, 0.1225, 0.206, 0.1003, 0.3032, 0.09534, 0.2057, 0.1139, 0.3034, 0.1225, 0.206, 0.1343, 0.3036, 0.1225, 0.206, 0.1361, 0.2061, 0.1343, 0.3036, 0.2956, 0.3036, 0.2965, 0.2061, 0.31, 0.2061, 0.2956, 0.3036, 0.31, 0.2061, 0.3157, 0.3036, 0.3368, 0.2061, 0.3292, 0.3036, 0.3157, 0.3036, 0.3368, 0.2061, 0.3157, 0.3036, 0.31, 0.2061, 0.2521, 0.3036, 0.2527, 0.2061, 0.2638, 0.2061, 0.2521, 0.3036, 0.2638, 0.2061, 0.2688, 0.3036, 0.286, 0.2061, 0.2799, 0.3036, 0.2688, 0.3036, 0.286, 0.2061, 0.2688, 0.3036, 0.2638, 0.2061, 0.2115, 0.3036, 0.2122, 0.2061, 0.2223, 0.2061, 0.2115, 0.3036, 0.2223, 0.2061, 0.2267, 0.3036, 0.2424, 0.2061, 0.2367, 0.3036, 0.2267, 0.3036, 0.2424, 0.2061, 0.2267, 0.3036, 0.2223, 0.2061, 0.1714, 0.3036, 0.1722, 0.2061, 0.1821, 0.2061, 0.1714, 0.3036, 0.1821, 0.2061, 0.1862, 0.3036, 0.2019, 0.2061, 0.1961, 0.3036, 0.1821, 0.2061, 0.1961, 0.3036, 0.1862, 0.3036, 0.1821, 0.2061, 0.1291, 0.3036, 0.1301, 0.2061, 0.1406, 0.2061, 0.1291, 0.3036, 0.1406, 0.2061, 0.1449, 0.3036, 0.1616, 0.2061, 0.1553, 0.3036, 0.1406, 0.2061, 0.1553, 0.3036, 0.1449, 0.3036, 0.1406, 0.2061, 0.08743, 0.3033, 0.08641, 0.2059, 0.09833, 0.2059, 0.08743, 0.3033, 0.09833, 0.2059, 0.1053, 0.3033, 0.1222, 0.2059, 0.1172, 0.3033, 0.09833, 0.2059, 0.1172, 0.3033, 0.1053, 0.3033, 0.09833, 0.2059, 0.327, 0.2062, 0.314, 0.3037, 0.2974, 0.2062, 0.314, 0.3037, 0.2992, 0.3037, 0.2974, 0.2062, 0.314, 0.3037, 0.327, 0.2062, 0.3362, 0.3037, 0.327, 0.2062, 0.3418, 0.2062, 0.3362, 0.3037, 0.2857, 0.3029, 0.2884, 0.2057, 0.2974, 0.2062, 0.2857, 0.3029, 0.2974, 0.2062, 0.2992, 0.3037, 0.1172, 0.3033, 0.1222, 0.2059, 0.1291, 0.3036, 0.1222, 0.2059, 0.1301, 0.2061, 0.1291, 0.3036, 0.1553, 0.3036, 0.1616, 0.2061, 0.1714, 0.3036, 0.1616, 0.2061, 0.1722, 0.2061, 0.1714, 0.3036, 0.1961, 0.3036, 0.2019, 0.2061, 0.2115, 0.3036, 0.2019, 0.2061, 0.2122, 0.2061, 0.2115, 0.3036, 0.2367, 0.3036, 0.2424, 0.2061, 0.2521, 0.3036, 0.2424, 0.2061, 0.2527, 0.2061, 0.2521, 0.3036, 0.2799, 0.3036, 0.286, 0.2061, 0.2956, 0.3036, 0.286, 0.2061, 0.2965, 0.2061, 0.2956, 0.3036, 0.3292, 0.3036, 0.3368, 0.2061, 0.3344, 0.3044, 0.3368, 0.2061, 0.3403, 0.2066, 0.3344, 0.3044, 0.08666, 0.3035, 0.08628, 0.2059, 0.09534, 0.2057, 0.08666, 0.3035, 0.09534, 0.2057, 0.1003, 0.3032, 0.1343, 0.3036, 0.1361, 0.2061, 0.1485, 0.2059, 0.1343, 0.3036, 0.1485, 0.2059, 0.1528, 0.3032, 0.1857, 0.3032, 0.1879, 0.2059, 0.2001, 0.2058, 0.1857, 0.3032, 0.2001, 0.2058, 0.2039, 0.303, 0.235, 0.303, 0.2374, 0.2058, 0.2496, 0.2057, 0.235, 0.303, 0.2496, 0.2057, 0.2534, 0.3029, 0.2938, 0.01127, 0.2755, 0.2057, 0.2421, 0.01127, 0.2755, 0.2057, 0.2496, 0.2057, 0.2421, 0.01127, 0.2421, 0.01127, 0.2249, 0.2058, 0.1924, 0.01127, 0.2249, 0.2058, 0.2001, 0.2058, 0.1924, 0.01127, 0.1924, 0.01127, 0.1748, 0.2059, 0.1399, 0.01127, 0.1748, 0.2059, 0.1485, 0.2059, 0.1399, 0.01127, 0.1399, 0.01127, 0.1225, 0.206, 0.08551, 0.01071, 0.1225, 0.206, 0.09534, 0.2057, 0.08551, 0.01071, 0.3522, 0.01107, 0.3368, 0.2061, 0.2984, 0.01107, 0.3368, 0.2061, 0.31, 0.2061, 0.2984, 0.01107, 0.2984, 0.01107, 0.286, 0.2061, 0.2539, 0.01107, 0.286, 0.2061, 0.2638, 0.2061, 0.2539, 0.01107, 0.2539, 0.01107, 0.2424, 0.2061, 0.2223, 0.2061, 0.2539, 0.01107, 0.2223, 0.2061, 0.2136, 0.01107, 0.2136, 0.01107, 0.2019, 0.2061, 0.1821, 0.2061, 0.2136, 0.01107, 0.1821, 0.2061, 0.174, 0.01107, 0.174, 0.01107, 0.1616, 0.2061, 0.1406, 0.2061, 0.174, 0.01107, 0.1406, 0.2061, 0.132, 0.01107, 0.132, 0.01107, 0.1222, 0.2059, 0.09833, 0.2059, 0.132, 0.01107, 0.09833, 0.2059, 0.08436, 0.01107, 0.353, 0.01127, 0.327, 0.2062, 0.2974, 0.2062, 0.353, 0.01127, 0.2974, 0.2062, 0.2938, 0.01127])
me_cylinder_001.materials.append(mat_material)
me_cylinder_001.use_remesh_preserve_volume = False
me_cylinder_001.use_remesh_preserve_attributes = False
me_cylinder_001.use_mirror_vertex_groups = False
me_cylinder_001.update()

# ---- objects
ob_cylinder = bpy.data.objects.new('Cylinder', me_cylinder_001)
ob_lamp = bpy.data.objects.new('Lamp', light_spot)
ob_camera = bpy.data.objects.new('Camera', cam_camera)

# ---- transforms, parenting, visibility, modifiers, constraints
ob_cylinder.location = (0.0, 0.0, 0.0)
ob_cylinder.lock_rotations_4d = False
ob_cylinder.empty_display_type = 'ARROWS'
ob_cylinder.color = (0.0, 0.0, 0.0, 1.0)
ob_cylinder.lineart.crease_threshold = 0.0
ob_lamp.location = (4.076, 1.005, 5.904)
ob_lamp.rotation_euler = (0.6503, 0.05522, 1.866)
ob_lamp.lock_rotations_4d = False
ob_lamp.empty_display_type = 'ARROWS'
ob_lamp.color = (0.0, 0.0, 0.0, 0.0)
ob_lamp.lineart.crease_threshold = 0.0
ob_camera.location = (7.481, -6.508, 5.344)
ob_camera.rotation_euler = (1.109, 0.01082, 0.8149)
ob_camera.lock_rotations_4d = False
ob_camera.empty_display_type = 'ARROWS'
ob_camera.color = (0.0, 0.0, 0.0, 0.0)
ob_camera.display_type = 'WIRE'
ob_camera.lineart.crease_threshold = 0.0

# ---- collection membership
col_collection_1.objects.link(ob_cylinder)
col_collection_1.objects.link(ob_lamp)
col_collection_1.objects.link(ob_camera)

# ---- scene / render settings (as saved in the file)
scene.camera = ob_camera
scene.frame_start = 1; scene.frame_end = 1; scene.frame_set(1)
scene.render.engine = 'BLENDER_EEVEE_NEXT'
scene.render.image_settings.file_format = 'JPEG'
scene.render.image_settings.color_mode = 'RGB'
scene.render.image_settings.compression = 90
scene.render.resolution_x = 800
scene.render.resolution_y = 600
scene.render.pixel_aspect_x = 100.0
scene.render.pixel_aspect_y = 100.0
scene.render.fps = 25
scene.render.dither_intensity = 0.0
scene.render.use_compositing = False
scene.render.use_sequencer = False
scene.render.bake_margin = 2
scene.render.bake_bias = 0.0
scene.render.use_stamp_time = False
scene.render.use_stamp_date = False
scene.render.use_stamp_frame = False
scene.render.use_stamp_camera = False
scene.render.use_stamp_scene = False
scene.render.use_stamp_filename = False
scene.render.use_stamp_render_time = False
scene.render.stamp_font_size = 0
scene.cycles.use_denoising = False
scene.cycles.samples = 10
scene.cycles.sampling_pattern = 'TABULATED_SOBOL'
scene.cycles.light_sampling_threshold = 0.0
scene.cycles.use_adaptive_sampling = False
scene.cycles.use_light_tree = False
scene.cycles.blur_glossy = 0.0
scene.cycles.volume_bounces = 1
scene.cycles.pixel_filter_type = 'GAUSSIAN'
scene.cycles.sample_clamp_indirect = 0.0
scene.view_settings.view_transform = 'Raw'
bpy.context.view_layer.update()
